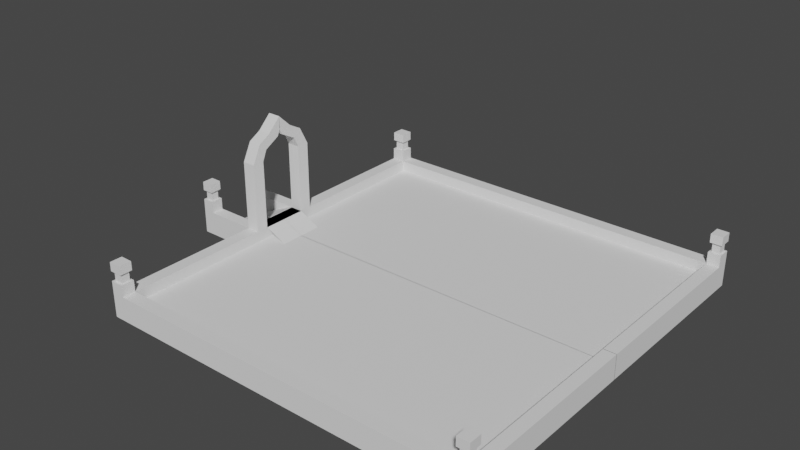 # Source: ruins.blend  (saved by Blender 3.4.6; exported with 4.5.12 LTS)
import bpy
from mathutils import Matrix  # noqa: F401  (used for matrix-valued properties, if any)

bpy.ops.wm.read_factory_settings(use_empty=True)
scene = bpy.context.scene
scene.name = 'Scene'

# ---- collections
col_collection = bpy.data.collections.new('Collection'); scene.collection.children.link(col_collection)

# ---- world
world_world = bpy.data.worlds.new('World'); scene.world = world_world
world_world.use_nodes = True; world_world.node_tree.nodes.clear()
_N = world_world.node_tree.nodes; _L = world_world.node_tree.links
n0 = _N.new('ShaderNodeOutputWorld'); n0.name = 'World Output'; n0.location = (300, 300)
n1 = _N.new('ShaderNodeBackground'); n1.name = 'Background'; n1.location = (10, 300)
n1.inputs[0].default_value = (0.05088, 0.05088, 0.05088, 1.0)
_L.new(n1.outputs[0], n0.inputs[0])
n0.is_active_output = True
world_world.color = (0.05088, 0.05088, 0.05088)
world_world.use_sun_shadow = False
world_world.sun_shadow_jitter_overblur = 0.0

# ---- meshes
me_cube_001 = bpy.data.meshes.new('Cube.001')
me_cube_001.from_pydata([(-0.7887, 198.9, -14.02), (-0.7887, 198.9, 10.71), (389.9, 198.9, -14.02), (389.9, 198.9, 10.71), (-0.7887, -0.1927, -14.02), (-0.7887, -0.1927, 10.71), (389.9, -0.1927, -14.02), (389.9, -0.1927, 10.71), (12.54, 198.9, -14.02), (12.54, 198.9, 10.71), (12.54, -0.1927, 10.71), (12.54, -0.1927, -14.02), (377.2, 198.9, 10.71), (377.2, -0.1927, 10.71), (377.2, 198.9, -14.02), (377.2, -0.1927, -14.02), (-0.7887, 185.6, 10.71), (389.9, 185.6, -14.02), (-0.7887, 185.6, -14.02), (389.9, 185.6, 10.71), (12.54, 185.6, -14.02), (12.54, 185.6, 10.71), (377.2, 185.6, 10.71), (377.2, 185.6, -14.02), (12.54, 185.6, -0.2913), (12.54, -0.1927, -0.2913), (377.2, -0.1927, -0.2913), (377.2, 185.6, -0.2913), (-0.7887, 23.79, -14.02), (389.9, 23.79, 10.71), (12.54, 23.79, -14.02), (12.54, 23.79, 10.71), (377.2, 23.79, 10.71), (377.2, 23.79, -14.02), (-0.7887, 23.79, 10.71), (389.9, 23.79, -14.02), (12.54, 23.79, -0.2913), (377.2, 23.79, -0.2913), (-0.7887, 36.39, 10.71), (389.9, 36.39, -14.02), (-0.7887, 36.39, -14.02), (389.9, 36.39, 10.71), (12.54, 36.39, -14.02), (12.54, 36.39, 10.71), (377.2, 36.39, 10.71), (377.2, 36.39, -14.02), (12.54, 36.39, -0.2913), (377.2, 36.39, -0.2913), (-52.67, 36.39, -14.02), (-52.67, 23.79, -14.02), (-52.67, 23.79, 10.71), (-52.67, 36.39, 10.71), (-64.52, 36.39, -14.02), (-64.52, 23.79, -14.02), (-64.52, 23.79, 10.71), (-64.52, 36.39, 10.71), (1.477, 187.9, 22.71), (1.477, 196.7, 22.71), (379.5, 196.7, 22.71), (387.6, 196.7, 22.71), (10.27, 196.7, 22.71), (387.6, 187.9, 22.71), (10.27, 187.9, 22.71), (379.5, 187.9, 22.71), (-54.93, 26.06, 22.71), (-54.93, 34.12, 22.71), (-62.26, 26.06, 22.71), (-62.26, 34.12, 22.71), (-0.7887, 185.6, 22.71), (-0.7887, 198.9, 22.71), (377.2, 198.9, 22.71), (389.9, 198.9, 22.71), (12.54, 198.9, 22.71), (389.9, 185.6, 22.71), (12.54, 185.6, 22.71), (377.2, 185.6, 22.71), (-52.67, 23.79, 22.71), (-52.67, 36.39, 22.71), (-64.52, 23.79, 22.71), (-64.52, 36.39, 22.71), (1.477, 187.9, 32.64), (1.477, 196.7, 32.64), (379.5, 196.7, 32.64), (387.6, 196.7, 32.64), (10.27, 196.7, 32.64), (387.6, 187.9, 32.64), (10.27, 187.9, 32.64), (379.5, 187.9, 32.64), (-54.93, 26.06, 32.64), (-54.93, 34.12, 32.64), (-62.26, 26.06, 32.64), (-62.26, 34.12, 32.64), (1.477, 187.9, 41.69), (1.477, 196.7, 41.69), (379.5, 196.7, 41.69), (387.6, 196.7, 41.69), (10.27, 196.7, 41.69), (387.6, 187.9, 41.69), (10.27, 187.9, 41.69), (379.5, 187.9, 41.69), (-54.93, 26.06, 41.69), (-54.93, 34.12, 41.69), (-62.26, 26.06, 41.69), (-62.26, 34.12, 41.69), (-0.5162, 185.9, 32.64), (-0.5162, 198.7, 32.64), (377.5, 198.7, 32.64), (389.6, 198.7, 32.64), (12.26, 198.7, 32.64), (389.6, 185.9, 32.64), (12.26, 185.9, 32.64), (377.5, 185.9, 32.64), (-52.94, 24.06, 32.64), (-52.94, 36.11, 32.64), (-64.25, 24.06, 32.64), (-64.25, 36.11, 32.64), (-0.5162, 185.9, 41.69), (-0.5162, 198.7, 41.69), (377.5, 198.7, 41.69), (389.6, 198.7, 41.69), (12.26, 198.7, 41.69), (389.6, 185.9, 41.69), (12.26, 185.9, 41.69), (377.5, 185.9, 41.69), (-52.94, 24.06, 41.69), (-52.94, 36.11, 41.69), (-64.25, 24.06, 41.69), (-64.25, 36.11, 41.69), (12.54, 36.39, 81.49), (12.54, 23.79, 81.49), (-0.7887, 23.79, 81.49), (-0.7887, 36.39, 81.49), (12.54, 27.0, 100.0), (12.54, 19.08, 92.31), (-0.7887, 19.08, 92.31), (-0.7887, 27.0, 100.0), (12.54, 14.08, 107.0), (12.54, 2.868, 101.2), (-0.7887, 2.868, 101.2), (-0.7887, 14.08, 107.0), (12.54, -0.0167, 120.6), (12.54, -0.2412, 108.6), (-0.7887, -0.2412, 108.6), (-0.7887, -0.01669, 120.6), (-1.464, -0.1927, 10.71), (-1.464, 23.79, 10.71), (-56.9, -0.1927, -13.99), (-56.9, 23.79, -13.99), (13.09, -0.1927, 10.47), (13.09, 23.79, 10.47), (35.26, -0.1927, -0.2655), (35.26, 23.79, -0.2655)], [], [(18, 16, 1, 0), (14, 12, 3, 2), (31, 34, 5, 10), (33, 35, 6, 15), (35, 29, 7, 6), (11, 10, 5, 4), (28, 30, 11, 4), (31, 10, 25, 36), (0, 1, 9, 8), (29, 32, 13, 7), (6, 7, 13, 15), (30, 33, 15, 11), (8, 9, 12, 14), (8, 14, 23, 20), (21, 9, 72, 74), (12, 9, 21, 22), (0, 8, 20, 18), (2, 3, 19, 17), (14, 2, 17, 23), (50, 51, 77, 76), (40, 38, 16, 18), (37, 36, 25, 26), (22, 21, 24, 27), (44, 22, 27, 47), (13, 32, 37, 26), (47, 46, 36, 37), (4, 5, 34, 28), (42, 45, 33, 30), (41, 44, 32, 29), (43, 31, 36, 46), (40, 42, 30, 28), (39, 41, 29, 35), (45, 39, 35, 33), (31, 43, 128, 129), (21, 16, 38, 43), (23, 17, 39, 45), (17, 19, 41, 39), (18, 20, 42, 40), (21, 43, 46, 24), (19, 22, 44, 41), (20, 23, 45, 42), (27, 24, 46, 47), (32, 44, 47, 37), (38, 40, 48, 51), (51, 55, 79, 77), (40, 28, 49, 48), (34, 38, 51, 50), (28, 34, 50, 49), (53, 54, 55, 52), (48, 49, 53, 52), (51, 48, 52, 55), (49, 50, 54, 53), (62, 60, 84, 86), (56, 62, 86, 80), (57, 56, 80, 81), (54, 50, 76, 78), (22, 19, 73, 75), (55, 54, 78, 79), (12, 22, 75, 70), (19, 3, 71, 73), (9, 1, 69, 72), (3, 12, 70, 71), (1, 16, 68, 69), (16, 21, 74, 68), (56, 57, 69, 68), (58, 59, 71, 70), (57, 60, 72, 69), (59, 61, 73, 71), (60, 62, 74, 72), (63, 58, 70, 75), (61, 63, 75, 73), (62, 56, 68, 74), (65, 64, 76, 77), (66, 67, 79, 78), (67, 65, 77, 79), (64, 66, 78, 76), (95, 97, 121, 119), (103, 101, 125, 127), (86, 84, 108, 110), (66, 64, 88, 90), (59, 58, 82, 83), (64, 65, 89, 88), (58, 63, 87, 82), (60, 57, 81, 84), (67, 66, 90, 91), (63, 61, 85, 87), (61, 59, 83, 85), (65, 67, 91, 89), (95, 94, 99, 97), (96, 93, 92, 98), (100, 101, 103, 102), (93, 96, 120, 117), (90, 88, 112, 114), (102, 103, 127, 126), (85, 83, 107, 109), (94, 95, 119, 118), (89, 91, 115, 113), (101, 100, 124, 125), (84, 81, 105, 108), (92, 93, 117, 116), (104, 110, 122, 116), (105, 104, 116, 117), (113, 115, 127, 125), (110, 108, 120, 122), (114, 112, 124, 126), (107, 106, 118, 119), (112, 113, 125, 124), (106, 111, 123, 118), (108, 105, 117, 120), (115, 114, 126, 127), (111, 109, 121, 123), (109, 107, 119, 121), (82, 87, 111, 106), (100, 102, 126, 124), (96, 98, 122, 120), (87, 85, 109, 111), (99, 94, 118, 123), (80, 86, 110, 104), (81, 80, 104, 105), (97, 99, 123, 121), (88, 89, 113, 112), (83, 82, 106, 107), (98, 92, 116, 122), (91, 90, 114, 115), (128, 131, 135, 132), (34, 31, 129, 130), (43, 38, 131, 128), (38, 34, 130, 131), (132, 135, 139, 136), (130, 129, 133, 134), (131, 130, 134, 135), (129, 128, 132, 133), (139, 138, 142, 143), (134, 133, 137, 138), (135, 134, 138, 139), (133, 132, 136, 137), (140, 143, 142, 141), (137, 136, 140, 141), (136, 139, 143, 140), (138, 137, 141, 142), (10, 31, 145, 144), (144, 145, 147, 146), (34, 5, 148, 149), (149, 148, 150, 151)])
_uv = me_cube_001.uv_layers.new(name='UVMap')
_uv.uv.foreach_set('vector', [0.375, 0.2375, 0.625, 0.2375, 0.625, 0.25, 0.375, 0.25, 0.375, 0.4881, 0.625, 0.4881, 0.625, 0.5, 0.375, 0.5, 0.8625, 0.6025, 0.875, 0.6025, 0.875, 0.625, 0.8625, 0.625, 0.3631, 0.6025, 0.375, 0.6025, 0.375, 0.625, 0.3631, 0.625, 0.375, 0.6025, 0.625, 0.6025, 0.625, 0.625, 0.375, 0.625, 0.1375, 0.625, 0.625, 0.15, 0.625, 0.125, 0.125, 0.625, 0.125, 0.6025, 0.1375, 0.6025, 0.1375, 0.625, 0.125, 0.625, 0.8625, 0.6025, 0.8625, 0.625, 0.8625, 0.625, 0.8625, 0.6025, 0.375, 0.25, 0.625, 0.25, 0.625, 0.2625, 0.375, 0.2625, 0.625, 0.6025, 0.6369, 0.6025, 0.6369, 0.625, 0.625, 0.625, 0.375, 0.625, 0.625, 0.625, 0.625, 0.6012, 0.3631, 0.625, 0.1375, 0.6025, 0.3631, 0.6025, 0.3631, 0.625, 0.1375, 0.625, 0.375, 0.2625, 0.625, 0.2625, 0.625, 0.4881, 0.375, 0.4881, 0.1375, 0.5, 0.3631, 0.5, 0.3631, 0.5125, 0.1375, 0.5125, 0.8625, 0.5125, 0.8625, 0.5, 0.8625, 0.5, 0.8625, 0.5125, 0.6369, 0.5, 0.8625, 0.5, 0.8625, 0.5125, 0.6369, 0.5125, 0.125, 0.5, 0.1375, 0.5, 0.1375, 0.5125, 0.125, 0.5125, 0.375, 0.5, 0.625, 0.5, 0.625, 0.5125, 0.375, 0.5125, 0.3631, 0.5, 0.375, 0.5, 0.375, 0.5125, 0.3631, 0.5125, 0.875, 0.6025, 0.875, 0.5935, 0.875, 0.5935, 0.875, 0.6025, 0.375, 0.1565, 0.625, 0.1565, 0.625, 0.2375, 0.375, 0.2375, 0.6369, 0.6025, 0.8625, 0.6025, 0.8625, 0.625, 0.6369, 0.625, 0.6369, 0.5125, 0.8625, 0.5125, 0.8625, 0.5125, 0.6369, 0.5125, 0.6369, 0.5935, 0.6369, 0.5125, 0.6369, 0.5125, 0.6369, 0.5935, 0.6369, 0.625, 0.6369, 0.6025, 0.6369, 0.6025, 0.6369, 0.625, 0.6369, 0.5935, 0.8625, 0.5935, 0.8625, 0.6025, 0.6369, 0.6025, 0.375, 0.125, 0.625, 0.125, 0.625, 0.1475, 0.375, 0.1475, 0.1375, 0.5935, 0.3631, 0.5935, 0.3631, 0.6025, 0.1375, 0.6025, 0.625, 0.5935, 0.6369, 0.5935, 0.6369, 0.6025, 0.625, 0.6025, 0.8625, 0.5935, 0.8625, 0.6025, 0.8625, 0.6025, 0.8625, 0.5935, 0.125, 0.5935, 0.1375, 0.5935, 0.1375, 0.6025, 0.125, 0.6025, 0.375, 0.5935, 0.625, 0.5935, 0.625, 0.6025, 0.375, 0.6025, 0.3631, 0.5935, 0.375, 0.5935, 0.375, 0.6025, 0.3631, 0.6025, 0.8625, 0.6025, 0.8625, 0.5935, 0.8625, 0.5935, 0.8625, 0.6025, 0.8625, 0.5125, 0.875, 0.5125, 0.875, 0.5935, 0.8625, 0.5935, 0.3631, 0.5125, 0.375, 0.5125, 0.375, 0.5935, 0.3631, 0.5935, 0.375, 0.5125, 0.625, 0.5125, 0.625, 0.5935, 0.375, 0.5935, 0.125, 0.5125, 0.1375, 0.5125, 0.1375, 0.5935, 0.125, 0.5935, 0.8625, 0.5125, 0.8625, 0.5935, 0.8625, 0.5935, 0.8625, 0.5125, 0.625, 0.5125, 0.6369, 0.5125, 0.6369, 0.5935, 0.625, 0.5935, 0.1375, 0.5125, 0.3631, 0.5125, 0.3631, 0.5935, 0.1375, 0.5935, 0.6369, 0.5125, 0.8625, 0.5125, 0.8625, 0.5935, 0.6369, 0.5935, 0.6369, 0.6025, 0.6369, 0.5935, 0.6369, 0.5935, 0.6369, 0.6025, 0.625, 0.1565, 0.375, 0.1565, 0.375, 0.1565, 0.625, 0.1565, 0.625, 0.1565, 0.625, 0.1565, 0.625, 0.1565, 0.625, 0.1565, 0.125, 0.5935, 0.125, 0.6025, 0.125, 0.6025, 0.125, 0.5935, 0.875, 0.6025, 0.875, 0.5935, 0.875, 0.5935, 0.875, 0.6025, 0.375, 0.1475, 0.625, 0.1475, 0.625, 0.1475, 0.375, 0.1475, 0.375, 0.1475, 0.625, 0.1475, 0.625, 0.1565, 0.375, 0.1565, 0.125, 0.5935, 0.125, 0.6025, 0.125, 0.6025, 0.125, 0.5935, 0.625, 0.1565, 0.375, 0.1565, 0.375, 0.1565, 0.625, 0.1565, 0.375, 0.1475, 0.625, 0.1475, 0.625, 0.1475, 0.375, 0.1475, 0.8646, 0.5104, 0.8646, 0.5021, 0.8646, 0.5021, 0.8646, 0.5104, 0.8729, 0.5104, 0.8646, 0.5104, 0.8646, 0.5104, 0.8729, 0.5104, 0.8729, 0.5021, 0.8729, 0.5104, 0.8729, 0.5104, 0.8729, 0.5021, 0.625, 0.1475, 0.625, 0.1475, 0.625, 0.1475, 0.625, 0.1475, 0.6369, 0.5125, 0.625, 0.5125, 0.625, 0.5125, 0.6369, 0.5125, 0.625, 0.1565, 0.625, 0.1475, 0.625, 0.1475, 0.625, 0.1565, 0.6369, 0.5, 0.6369, 0.5125, 0.6369, 0.5125, 0.6369, 0.5, 0.625, 0.5125, 0.625, 0.5, 0.625, 0.5, 0.625, 0.5125, 0.625, 0.2625, 0.625, 0.25, 0.625, 0.25, 0.625, 0.2625, 0.625, 0.5, 0.625, 0.4881, 0.625, 0.4881, 0.625, 0.5, 0.625, 0.25, 0.625, 0.2375, 0.625, 0.2375, 0.625, 0.25, 0.875, 0.5125, 0.8625, 0.5125, 0.8625, 0.5125, 0.875, 0.5125, 0.8729, 0.5104, 0.8729, 0.5021, 0.875, 0.5, 0.875, 0.5125, 0.6347, 0.5021, 0.6271, 0.5021, 0.625, 0.5, 0.6369, 0.5, 0.8729, 0.5021, 0.8646, 0.5021, 0.8625, 0.5, 0.875, 0.5, 0.6271, 0.5021, 0.6271, 0.5104, 0.625, 0.5125, 0.625, 0.5, 0.8646, 0.5021, 0.8646, 0.5104, 0.8625, 0.5125, 0.8625, 0.5, 0.6347, 0.5104, 0.6347, 0.5021, 0.6369, 0.5, 0.6369, 0.5125, 0.6271, 0.5104, 0.6347, 0.5104, 0.6369, 0.5125, 0.625, 0.5125, 0.8646, 0.5104, 0.8729, 0.5104, 0.875, 0.5125, 0.8625, 0.5125, 0.875, 0.5951, 0.875, 0.6009, 0.875, 0.6025, 0.875, 0.5935, 0.875, 0.6009, 0.875, 0.5951, 0.875, 0.5935, 0.875, 0.6025, 0.875, 0.5951, 0.875, 0.5951, 0.875, 0.5935, 0.875, 0.5935, 0.875, 0.6009, 0.875, 0.6009, 0.875, 0.6025, 0.875, 0.6025, 0.6271, 0.5021, 0.6271, 0.5104, 0.6271, 0.5104, 0.6271, 0.5021, 0.875, 0.5951, 0.875, 0.5951, 0.875, 0.5951, 0.875, 0.5951, 0.8646, 0.5104, 0.8646, 0.5021, 0.8646, 0.5021, 0.8646, 0.5104, 0.875, 0.6009, 0.875, 0.6009, 0.875, 0.6009, 0.875, 0.6009, 0.6271, 0.5021, 0.6347, 0.5021, 0.6347, 0.5021, 0.6271, 0.5021, 0.875, 0.6009, 0.875, 0.5951, 0.875, 0.5951, 0.875, 0.6009, 0.6347, 0.5021, 0.6347, 0.5104, 0.6347, 0.5104, 0.6347, 0.5021, 0.8646, 0.5021, 0.8729, 0.5021, 0.8729, 0.5021, 0.8646, 0.5021, 0.875, 0.5951, 0.875, 0.6009, 0.875, 0.6009, 0.875, 0.5951, 0.6347, 0.5104, 0.6271, 0.5104, 0.6271, 0.5104, 0.6347, 0.5104, 0.6271, 0.5104, 0.6271, 0.5021, 0.6271, 0.5021, 0.6271, 0.5104, 0.875, 0.5951, 0.875, 0.5951, 0.875, 0.5951, 0.875, 0.5951, 0.6271, 0.5021, 0.6347, 0.5021, 0.6347, 0.5104, 0.6271, 0.5104, 0.8646, 0.5021, 0.8729, 0.5021, 0.8729, 0.5104, 0.8646, 0.5104, 0.875, 0.6009, 0.875, 0.5951, 0.875, 0.5951, 0.875, 0.6009, 0.8729, 0.5021, 0.8646, 0.5021, 0.8646, 0.5021, 0.8729, 0.5021, 0.875, 0.6009, 0.875, 0.6009, 0.875, 0.6009, 0.875, 0.6009, 0.875, 0.6009, 0.875, 0.5951, 0.875, 0.5951, 0.875, 0.6009, 0.6271, 0.5104, 0.6271, 0.5021, 0.6271, 0.5021, 0.6271, 0.5104, 0.6347, 0.5021, 0.6271, 0.5021, 0.6271, 0.5021, 0.6347, 0.5021, 0.875, 0.5951, 0.875, 0.5951, 0.875, 0.5951, 0.875, 0.5951, 0.875, 0.5951, 0.875, 0.6009, 0.875, 0.6009, 0.875, 0.5951, 0.8646, 0.5021, 0.8729, 0.5021, 0.8729, 0.5021, 0.8646, 0.5021, 0.8729, 0.5104, 0.8729, 0.5021, 0.8729, 0.5021, 0.8729, 0.5104, 0.8729, 0.5104, 0.8646, 0.5104, 0.8646, 0.5104, 0.8729, 0.5104, 0.8729, 0.5021, 0.8729, 0.5104, 0.8729, 0.5104, 0.8729, 0.5021, 0.875, 0.5951, 0.875, 0.5951, 0.875, 0.5951, 0.875, 0.5951, 0.8646, 0.5104, 0.8646, 0.5021, 0.8646, 0.5021, 0.8646, 0.5104, 0.875, 0.6009, 0.875, 0.6009, 0.875, 0.6009, 0.875, 0.6009, 0.6271, 0.5021, 0.6347, 0.5021, 0.6347, 0.5021, 0.6271, 0.5021, 0.875, 0.6009, 0.875, 0.5951, 0.875, 0.5951, 0.875, 0.6009, 0.6347, 0.5021, 0.6347, 0.5104, 0.6347, 0.5104, 0.6347, 0.5021, 0.8646, 0.5021, 0.8729, 0.5021, 0.8729, 0.5021, 0.8646, 0.5021, 0.875, 0.5951, 0.875, 0.6009, 0.875, 0.6009, 0.875, 0.5951, 0.6347, 0.5104, 0.6271, 0.5104, 0.6271, 0.5104, 0.6347, 0.5104, 0.6271, 0.5104, 0.6271, 0.5021, 0.6271, 0.5021, 0.6271, 0.5104, 0.6347, 0.5021, 0.6347, 0.5104, 0.6347, 0.5104, 0.6347, 0.5021, 0.875, 0.6009, 0.875, 0.6009, 0.875, 0.6009, 0.875, 0.6009, 0.8646, 0.5021, 0.8646, 0.5104, 0.8646, 0.5104, 0.8646, 0.5021, 0.6347, 0.5104, 0.6271, 0.5104, 0.6271, 0.5104, 0.6347, 0.5104, 0.6347, 0.5104, 0.6347, 0.5021, 0.6347, 0.5021, 0.6347, 0.5104, 0.8729, 0.5104, 0.8646, 0.5104, 0.8646, 0.5104, 0.8729, 0.5104, 0.8729, 0.5021, 0.8729, 0.5104, 0.8729, 0.5104, 0.8729, 0.5021, 0.6271, 0.5104, 0.6347, 0.5104, 0.6347, 0.5104, 0.6271, 0.5104, 0.875, 0.6009, 0.875, 0.5951, 0.875, 0.5951, 0.875, 0.6009, 0.6271, 0.5021, 0.6347, 0.5021, 0.6347, 0.5021, 0.6271, 0.5021, 0.8646, 0.5104, 0.8729, 0.5104, 0.8729, 0.5104, 0.8646, 0.5104, 0.875, 0.5951, 0.875, 0.6009, 0.875, 0.6009, 0.875, 0.5951, 0.8625, 0.5935, 0.875, 0.5935, 0.875, 0.5935, 0.8625, 0.5935, 0.875, 0.6025, 0.8625, 0.6025, 0.8625, 0.6025, 0.875, 0.6025, 0.8625, 0.5935, 0.875, 0.5935, 0.875, 0.5935, 0.8625, 0.5935, 0.875, 0.5935, 0.875, 0.6025, 0.875, 0.6025, 0.875, 0.5935, 0.8625, 0.5935, 0.875, 0.5935, 0.875, 0.5935, 0.8625, 0.5935, 0.875, 0.6025, 0.8625, 0.6025, 0.8625, 0.6025, 0.875, 0.6025, 0.875, 0.5935, 0.875, 0.6025, 0.875, 0.6025, 0.875, 0.5935, 0.8625, 0.6025, 0.8625, 0.5935, 0.8625, 0.5935, 0.8625, 0.6025, 0.875, 0.5935, 0.875, 0.6025, 0.875, 0.6025, 0.875, 0.5935, 0.875, 0.6025, 0.8625, 0.6025, 0.8625, 0.6025, 0.875, 0.6025, 0.875, 0.5935, 0.875, 0.6025, 0.875, 0.6025, 0.875, 0.5935, 0.8625, 0.6025, 0.8625, 0.5935, 0.8625, 0.5935, 0.8625, 0.6025, 0.8625, 0.5935, 0.875, 0.5935, 0.875, 0.6025, 0.8625, 0.6025, 0.8625, 0.6025, 0.8625, 0.5935, 0.8625, 0.5935, 0.8625, 0.6025, 0.8625, 0.5935, 0.875, 0.5935, 0.875, 0.5935, 0.8625, 0.5935, 0.875, 0.6025, 0.8625, 0.6025, 0.8625, 0.6025, 0.875, 0.6025, 0.8625, 0.625, 0.8625, 0.6025, 0.8625, 0.6025, 0.8625, 0.625, 0.8625, 0.625, 0.8625, 0.6025, 0.8625, 0.6025, 0.8625, 0.625, 0.875, 0.6025, 0.875, 0.625, 0.875, 0.625, 0.875, 0.6025, 0.875, 0.6025, 0.875, 0.625, 0.875, 0.625, 0.875, 0.6025])
me_cube_001.update()

# ---- objects
ob_cube_001 = bpy.data.objects.new('Cube.001', me_cube_001)

# ---- transforms, parenting, visibility, modifiers, constraints
ob_cube_001.location = (-67.4, 13.93, 2.831)
_m = ob_cube_001.modifiers.new('Mirror', 'MIRROR')
_m.use_axis = (False, True, False)

# ---- collection membership
col_collection.objects.link(ob_cube_001)

# ---- scene / render settings (as saved in the file)
scene.frame_start = 1; scene.frame_end = 250; scene.frame_set(74)
scene.render.engine = 'BLENDER_EEVEE_NEXT'
scene.cycles.sampling_pattern = 'TABULATED_SOBOL'
scene.cycles.use_light_tree = False
scene.view_settings.view_transform = 'Filmic'
bpy.context.view_layer.update()

# ---- added for rendering (the .blend has no active camera and no usable light): camera, sun
cam_auto = bpy.data.cameras.new('AutoCamera')
cam_auto.lens = 50.0
cam_auto.sensor_width = 36.0
cam_auto.clip_end = 10048.0
ob_auto_camera = bpy.data.objects.new('AutoCamera', cam_auto)
scene.collection.objects.link(ob_auto_camera)
ob_auto_camera.location = (667.821, -673.113, 514.142)
ob_auto_camera.rotation_euler = (1.09748, -7.21219e-08, 0.694738)
scene.camera = ob_auto_camera
light_auto_sun = bpy.data.lights.new('AutoSun', 'SUN')
light_auto_sun.energy = 3.0
light_auto_sun.angle = 0.0523599
ob_auto_sun = bpy.data.objects.new('AutoSun', light_auto_sun)
scene.collection.objects.link(ob_auto_sun)
ob_auto_sun.rotation_euler = (0.872665, 0.174533, 0.523599)
bpy.context.view_layer.update()

